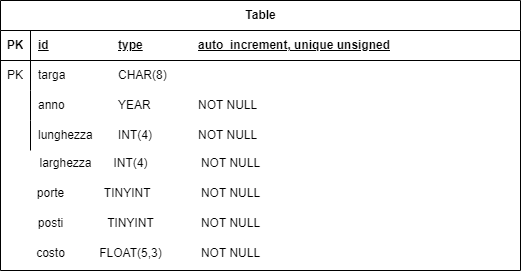

The diagram above was exported from draw.io. Its source (the exported page's mxGraphModel, read from the mxfile embedded in the PNG):
<mxGraphModel dx="989" dy="542" grid="1" gridSize="10" guides="1" tooltips="1" connect="1" arrows="1" fold="1" page="1" pageScale="1" pageWidth="827" pageHeight="1169" math="0" shadow="0">
  <root>
    <mxCell id="0" />
    <mxCell id="1" parent="0" />
    <mxCell id="URgniS3HiQSHH7bqOEag-19" value="Table" style="shape=table;startSize=30;container=1;collapsible=1;childLayout=tableLayout;fixedRows=1;rowLines=0;fontStyle=1;align=center;resizeLast=1;html=1;" vertex="1" parent="1">
      <mxGeometry x="160" y="280" width="520" height="270" as="geometry" />
    </mxCell>
    <mxCell id="URgniS3HiQSHH7bqOEag-20" value="" style="shape=tableRow;horizontal=0;startSize=0;swimlaneHead=0;swimlaneBody=0;fillColor=none;collapsible=0;dropTarget=0;points=[[0,0.5],[1,0.5]];portConstraint=eastwest;top=0;left=0;right=0;bottom=1;" vertex="1" parent="URgniS3HiQSHH7bqOEag-19">
      <mxGeometry y="30" width="520" height="30" as="geometry" />
    </mxCell>
    <mxCell id="URgniS3HiQSHH7bqOEag-21" value="PK" style="shape=partialRectangle;connectable=0;fillColor=none;top=0;left=0;bottom=0;right=0;fontStyle=1;overflow=hidden;whiteSpace=wrap;html=1;" vertex="1" parent="URgniS3HiQSHH7bqOEag-20">
      <mxGeometry width="30" height="30" as="geometry">
        <mxRectangle width="30" height="30" as="alternateBounds" />
      </mxGeometry>
    </mxCell>
    <mxCell id="URgniS3HiQSHH7bqOEag-22" value="id&lt;span style=&quot;white-space: pre;&quot;&gt;&#09;&lt;/span&gt;&lt;span style=&quot;white-space: pre;&quot;&gt;&#09;&lt;/span&gt;&lt;span style=&quot;white-space: pre;&quot;&gt;&#09;&lt;/span&gt;type&lt;span style=&quot;white-space: pre;&quot;&gt;&#09;&lt;/span&gt;&lt;span style=&quot;white-space: pre;&quot;&gt;&#09;&lt;/span&gt;&lt;span style=&quot;white-space: pre;&quot;&gt;&#09;&lt;/span&gt;auto_increment, unique unsigned" style="shape=partialRectangle;connectable=0;fillColor=none;top=0;left=0;bottom=0;right=0;align=left;spacingLeft=6;fontStyle=5;overflow=hidden;whiteSpace=wrap;html=1;" vertex="1" parent="URgniS3HiQSHH7bqOEag-20">
      <mxGeometry x="30" width="490" height="30" as="geometry">
        <mxRectangle width="490" height="30" as="alternateBounds" />
      </mxGeometry>
    </mxCell>
    <mxCell id="URgniS3HiQSHH7bqOEag-23" value="" style="shape=tableRow;horizontal=0;startSize=0;swimlaneHead=0;swimlaneBody=0;fillColor=none;collapsible=0;dropTarget=0;points=[[0,0.5],[1,0.5]];portConstraint=eastwest;top=0;left=0;right=0;bottom=0;" vertex="1" parent="URgniS3HiQSHH7bqOEag-19">
      <mxGeometry y="60" width="520" height="30" as="geometry" />
    </mxCell>
    <mxCell id="URgniS3HiQSHH7bqOEag-24" value="PK" style="shape=partialRectangle;connectable=0;fillColor=none;top=0;left=0;bottom=0;right=0;editable=1;overflow=hidden;whiteSpace=wrap;html=1;" vertex="1" parent="URgniS3HiQSHH7bqOEag-23">
      <mxGeometry width="30" height="30" as="geometry">
        <mxRectangle width="30" height="30" as="alternateBounds" />
      </mxGeometry>
    </mxCell>
    <mxCell id="URgniS3HiQSHH7bqOEag-25" value="targa&lt;span style=&quot;white-space: pre;&quot;&gt;&#09;&lt;/span&gt;&lt;span style=&quot;white-space: pre;&quot;&gt;&#09;&lt;/span&gt;CHAR(8)&lt;span style=&quot;white-space: pre;&quot;&gt;&#09;&lt;/span&gt;&lt;span style=&quot;white-space: pre;&quot;&gt;&#09;&lt;/span&gt;" style="shape=partialRectangle;connectable=0;fillColor=none;top=0;left=0;bottom=0;right=0;align=left;spacingLeft=6;overflow=hidden;whiteSpace=wrap;html=1;" vertex="1" parent="URgniS3HiQSHH7bqOEag-23">
      <mxGeometry x="30" width="490" height="30" as="geometry">
        <mxRectangle width="490" height="30" as="alternateBounds" />
      </mxGeometry>
    </mxCell>
    <mxCell id="URgniS3HiQSHH7bqOEag-26" value="" style="shape=tableRow;horizontal=0;startSize=0;swimlaneHead=0;swimlaneBody=0;fillColor=none;collapsible=0;dropTarget=0;points=[[0,0.5],[1,0.5]];portConstraint=eastwest;top=0;left=0;right=0;bottom=0;" vertex="1" parent="URgniS3HiQSHH7bqOEag-19">
      <mxGeometry y="90" width="520" height="30" as="geometry" />
    </mxCell>
    <mxCell id="URgniS3HiQSHH7bqOEag-27" value="" style="shape=partialRectangle;connectable=0;fillColor=none;top=0;left=0;bottom=0;right=0;editable=1;overflow=hidden;whiteSpace=wrap;html=1;" vertex="1" parent="URgniS3HiQSHH7bqOEag-26">
      <mxGeometry width="30" height="30" as="geometry">
        <mxRectangle width="30" height="30" as="alternateBounds" />
      </mxGeometry>
    </mxCell>
    <mxCell id="URgniS3HiQSHH7bqOEag-28" value="anno&lt;span style=&quot;white-space: pre;&quot;&gt;&#09;&lt;/span&gt;&lt;span style=&quot;white-space: pre;&quot;&gt;&#09;&lt;/span&gt;YEAR&lt;span style=&quot;white-space: pre;&quot;&gt;&#09;&lt;/span&gt;&lt;span style=&quot;white-space: pre;&quot;&gt;&#09;&lt;/span&gt;NOT NULL" style="shape=partialRectangle;connectable=0;fillColor=none;top=0;left=0;bottom=0;right=0;align=left;spacingLeft=6;overflow=hidden;whiteSpace=wrap;html=1;" vertex="1" parent="URgniS3HiQSHH7bqOEag-26">
      <mxGeometry x="30" width="490" height="30" as="geometry">
        <mxRectangle width="490" height="30" as="alternateBounds" />
      </mxGeometry>
    </mxCell>
    <mxCell id="URgniS3HiQSHH7bqOEag-29" value="" style="shape=tableRow;horizontal=0;startSize=0;swimlaneHead=0;swimlaneBody=0;fillColor=none;collapsible=0;dropTarget=0;points=[[0,0.5],[1,0.5]];portConstraint=eastwest;top=0;left=0;right=0;bottom=0;" vertex="1" parent="URgniS3HiQSHH7bqOEag-19">
      <mxGeometry y="120" width="520" height="30" as="geometry" />
    </mxCell>
    <mxCell id="URgniS3HiQSHH7bqOEag-30" value="" style="shape=partialRectangle;connectable=0;fillColor=none;top=0;left=0;bottom=0;right=0;editable=1;overflow=hidden;whiteSpace=wrap;html=1;" vertex="1" parent="URgniS3HiQSHH7bqOEag-29">
      <mxGeometry width="30" height="30" as="geometry">
        <mxRectangle width="30" height="30" as="alternateBounds" />
      </mxGeometry>
    </mxCell>
    <mxCell id="URgniS3HiQSHH7bqOEag-31" value="lunghezza&lt;span style=&quot;white-space: pre;&quot;&gt;&#09;&lt;/span&gt;INT(4)&lt;span style=&quot;white-space: pre;&quot;&gt;&#09;&lt;/span&gt;&lt;span style=&quot;white-space: pre;&quot;&gt;&#09;&lt;/span&gt;NOT NULL" style="shape=partialRectangle;connectable=0;fillColor=none;top=0;left=0;bottom=0;right=0;align=left;spacingLeft=6;overflow=hidden;whiteSpace=wrap;html=1;" vertex="1" parent="URgniS3HiQSHH7bqOEag-29">
      <mxGeometry x="30" width="490" height="30" as="geometry">
        <mxRectangle width="490" height="30" as="alternateBounds" />
      </mxGeometry>
    </mxCell>
    <mxCell id="URgniS3HiQSHH7bqOEag-32" value="larghezza" style="text;html=1;align=center;verticalAlign=middle;resizable=0;points=[];autosize=1;strokeColor=none;fillColor=none;" vertex="1" parent="1">
      <mxGeometry x="185" y="428" width="80" height="30" as="geometry" />
    </mxCell>
    <mxCell id="URgniS3HiQSHH7bqOEag-33" value="porte" style="text;html=1;align=center;verticalAlign=middle;resizable=0;points=[];autosize=1;strokeColor=none;fillColor=none;" vertex="1" parent="1">
      <mxGeometry x="185" y="458" width="50" height="30" as="geometry" />
    </mxCell>
    <mxCell id="URgniS3HiQSHH7bqOEag-36" value="posti" style="text;html=1;align=center;verticalAlign=middle;resizable=0;points=[];autosize=1;strokeColor=none;fillColor=none;" vertex="1" parent="1">
      <mxGeometry x="185" y="488" width="50" height="30" as="geometry" />
    </mxCell>
    <mxCell id="URgniS3HiQSHH7bqOEag-37" value="costo" style="text;html=1;align=center;verticalAlign=middle;resizable=0;points=[];autosize=1;strokeColor=none;fillColor=none;" vertex="1" parent="1">
      <mxGeometry x="185" y="518" width="50" height="30" as="geometry" />
    </mxCell>
    <mxCell id="URgniS3HiQSHH7bqOEag-39" value="INT(4)" style="text;html=1;align=center;verticalAlign=middle;resizable=0;points=[];autosize=1;strokeColor=none;fillColor=none;" vertex="1" parent="1">
      <mxGeometry x="260" y="428" width="60" height="30" as="geometry" />
    </mxCell>
    <mxCell id="URgniS3HiQSHH7bqOEag-40" value="NOT NULL" style="text;html=1;align=center;verticalAlign=middle;resizable=0;points=[];autosize=1;strokeColor=none;fillColor=none;" vertex="1" parent="1">
      <mxGeometry x="350" y="428" width="80" height="30" as="geometry" />
    </mxCell>
    <mxCell id="URgniS3HiQSHH7bqOEag-41" value="&lt;blockquote style=&quot;margin: 0 0 0 40px; border: none; padding: 0px;&quot;&gt;TINYINT&lt;span style=&quot;white-space: pre;&quot;&gt;&#09;&lt;/span&gt;&lt;br&gt;&lt;/blockquote&gt;" style="text;html=1;align=center;verticalAlign=middle;resizable=0;points=[];autosize=1;strokeColor=none;fillColor=none;" vertex="1" parent="1">
      <mxGeometry x="210" y="458" width="120" height="30" as="geometry" />
    </mxCell>
    <mxCell id="URgniS3HiQSHH7bqOEag-42" value="TINYINT" style="text;html=1;align=center;verticalAlign=middle;resizable=0;points=[];autosize=1;strokeColor=none;fillColor=none;" vertex="1" parent="1">
      <mxGeometry x="255" y="488" width="70" height="30" as="geometry" />
    </mxCell>
    <mxCell id="URgniS3HiQSHH7bqOEag-43" value="FLOAT(5,3)" style="text;html=1;align=center;verticalAlign=middle;resizable=0;points=[];autosize=1;strokeColor=none;fillColor=none;" vertex="1" parent="1">
      <mxGeometry x="245" y="518" width="90" height="30" as="geometry" />
    </mxCell>
    <mxCell id="URgniS3HiQSHH7bqOEag-44" value="NOT NULL" style="text;html=1;align=center;verticalAlign=middle;resizable=0;points=[];autosize=1;strokeColor=none;fillColor=none;" vertex="1" parent="1">
      <mxGeometry x="350" y="458" width="80" height="30" as="geometry" />
    </mxCell>
    <mxCell id="URgniS3HiQSHH7bqOEag-45" value="NOT NULL" style="text;html=1;align=center;verticalAlign=middle;resizable=0;points=[];autosize=1;strokeColor=none;fillColor=none;" vertex="1" parent="1">
      <mxGeometry x="350" y="488" width="80" height="30" as="geometry" />
    </mxCell>
    <mxCell id="URgniS3HiQSHH7bqOEag-46" value="NOT NULL" style="text;html=1;align=center;verticalAlign=middle;resizable=0;points=[];autosize=1;strokeColor=none;fillColor=none;" vertex="1" parent="1">
      <mxGeometry x="350" y="518" width="80" height="30" as="geometry" />
    </mxCell>
  </root>
</mxGraphModel>